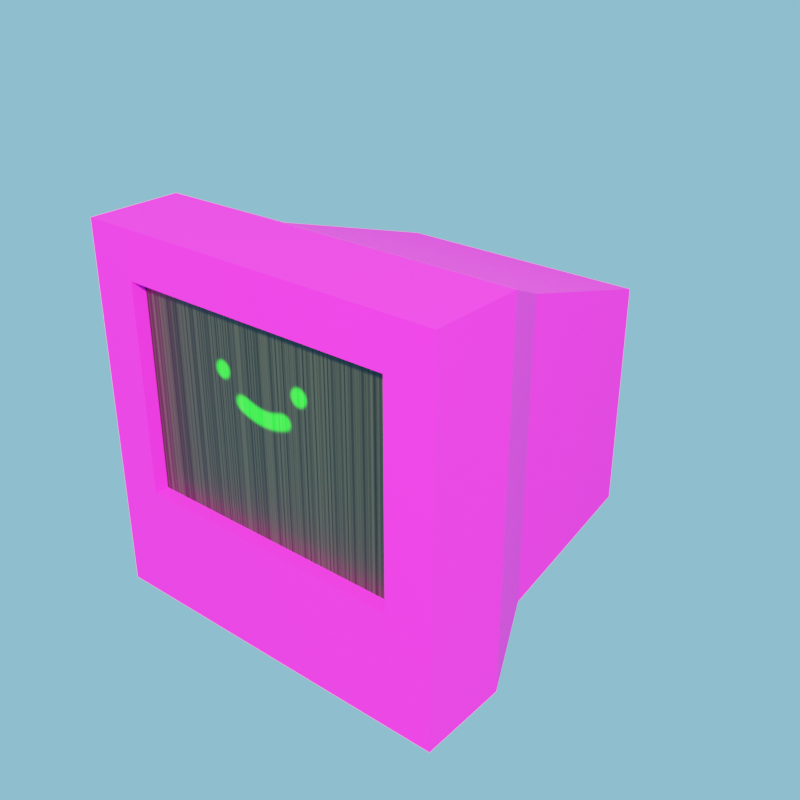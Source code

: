 # Source: crtguy.blend  (saved by Blender 3.0.42; exported with 4.5.12 LTS)
import bpy
from mathutils import Matrix  # noqa: F401  (used for matrix-valued properties, if any)

bpy.ops.wm.read_factory_settings(use_empty=True)
scene = bpy.context.scene
scene.name = 'Scene'

# ---- collections
col_collection = bpy.data.collections.new('Collection'); scene.collection.children.link(col_collection)
col_trash = bpy.data.collections.new('Trash'); col_collection.children.link(col_trash)

# ---- images (referenced by path relative to the original .blend; pixels are not part of the script)
import os
ASSET_DIR = os.environ.get("B2B_ASSET_DIR", "")  # directory of the original .blend (textures are referenced by path, not embedded)
HERE = os.path.dirname(os.path.abspath(__file__))  # packed textures are extracted next to this script under _unpacked/

def load_image(name, relpath, width, height, colorspace="sRGB"):
    """Load a texture the original file referenced (path relative to the .blend, or extracted next to this script)."""
    p = next((c for c in (os.path.join(HERE, relpath), os.path.join(ASSET_DIR, relpath)) if relpath and os.path.exists(c)), "")
    if p:
        img = bpy.data.images.load(p, check_existing=True)
        img.name = name
    else:  # same state as the original file: an image datablock whose file is absent (Cycles renders it pink)
        img = bpy.data.images.new(name, width, height)
        img.source = "FILE"
        img.filepath = "//" + (relpath or name)
    img.colorspace_settings.name = colorspace
    return img
img_crtguytexture1_png = load_image('crtguytexture1.png', 'crtguytexture1.png', 1024, 1024, 'sRGB')
img_untitled_002 = load_image('Untitled.002', '_unpacked/Untitled.18dfad26.png', 1024, 1024, 'sRGB')

# ---- materials (node trees are filled in below, after node groups)
mat_material_001 = bpy.data.materials.new('Material.001')
mat_material_001.use_transparent_shadow = False
mat_material_002 = bpy.data.materials.new('Material.002')
mat_material_002.use_transparent_shadow = False

# ---- node groups
ng_auto_smooth = bpy.data.node_groups.new('Auto Smooth', 'GeometryNodeTree')
_s = ng_auto_smooth.interface.new_socket(name='Geometry', in_out='OUTPUT', socket_type='NodeSocketGeometry')
_s = ng_auto_smooth.interface.new_socket(name='Geometry', in_out='INPUT', socket_type='NodeSocketGeometry')
_s = ng_auto_smooth.interface.new_socket(name='Angle', in_out='INPUT', socket_type='NodeSocketFloat')
_s.subtype = 'ANGLE'
_s.min_value = 0.0
_s.max_value = 3.142
ng_auto_smooth.is_modifier = True
_N = ng_auto_smooth.nodes; _L = ng_auto_smooth.links
n0 = _N.new('NodeGroupOutput'); n0.name = 'Group Output'; n0.location = (480, -100)
n1 = _N.new('NodeGroupInput'); n1.name = 'Group Input'; n1.location = (-420, -300)
n2 = _N.new('NodeGroupInput'); n2.name = 'Group Input.001'; n2.location = (-60, -100)
n3 = _N.new('GeometryNodeSetShadeSmooth'); n3.name = 'Set Shade Smooth'; n3.location = (120, -100)
n3.domain = 'EDGE'
n4 = _N.new('GeometryNodeSetShadeSmooth'); n4.name = 'Set Shade Smooth.001'; n4.location = (300, -100)
n5 = _N.new('GeometryNodeInputMeshEdgeAngle'); n5.name = 'Edge Angle'; n5.location = (-420, -220)
n6 = _N.new('GeometryNodeInputEdgeSmooth'); n6.name = 'Is Edge Smooth'; n6.location = (-60, -160)
n7 = _N.new('GeometryNodeInputShadeSmooth'); n7.name = 'Is Face Smooth'; n7.location = (-240, -340)
n8 = _N.new('FunctionNodeBooleanMath'); n8.name = 'Boolean Math'; n8.location = (-60, -220)
n9 = _N.new('FunctionNodeCompare'); n9.name = 'Compare'; n9.location = (-240, -180)
n9.operation = 'LESS_EQUAL'
_L.new(n5.outputs[0], n9.inputs[0])
_L.new(n4.outputs[0], n0.inputs[0])
_L.new(n1.outputs[1], n9.inputs[1])
_L.new(n9.outputs[0], n8.inputs[0])
_L.new(n7.outputs[0], n8.inputs[1])
_L.new(n2.outputs[0], n3.inputs[0])
_L.new(n6.outputs[0], n3.inputs[1])
_L.new(n3.outputs[0], n4.inputs[0])
_L.new(n8.outputs[0], n3.inputs[2])
n0.is_active_output = True

# ---- material node trees
mat_material_001.use_nodes = True; mat_material_001.node_tree.nodes.clear()
_N = mat_material_001.node_tree.nodes; _L = mat_material_001.node_tree.links
n0 = _N.new('ShaderNodeBsdfPrincipled'); n0.name = 'Principled BSDF'; n0.location = (76, 300)
n0.distribution = 'GGX'
n0.subsurface_method = 'BURLEY'
n0.inputs[2].default_value = 1.0
n0.inputs[3].default_value = 1.45
n0.inputs[27].default_value = (0.0, 0.0, 0.0, 1.0)
n0.inputs[28].default_value = 1.0
n1 = _N.new('ShaderNodeOutputMaterial'); n1.name = 'Material Output'; n1.location = (366, 300)
n2 = _N.new('ShaderNodeVectorMath'); n2.name = 'Vector Math'; n2.location = (-144, 314)
n2.operation = 'MULTIPLY'
n3 = _N.new('ShaderNodeTexImage'); n3.name = 'Image Texture'; n3.location = (-586, 367)
n3.image = img_crtguytexture1_png
n4 = _N.new('ShaderNodeTexChecker'); n4.name = 'Checker Texture'; n4.location = (-335, 168)
n4.inputs[1].default_value = (1.0, 1.0, 1.0, 1.0)
n4.inputs[2].default_value = (1.0, 1.0, 1.0, 1.0)
n4.inputs[3].default_value = 10.4
_L.new(n0.outputs[0], n1.inputs[0])
_L.new(n3.outputs[0], n2.inputs[0])
_L.new(n2.outputs[0], n0.inputs[0])
_L.new(n4.outputs[0], n2.inputs[1])
n1.is_active_output = True
mat_material_002.use_nodes = True; mat_material_002.node_tree.nodes.clear()
_N = mat_material_002.node_tree.nodes; _L = mat_material_002.node_tree.links
n0 = _N.new('ShaderNodeBsdfPrincipled'); n0.name = 'Principled BSDF'; n0.location = (270, 300)
n0.distribution = 'GGX'
n0.subsurface_method = 'BURLEY'
n0.inputs[3].default_value = 1.45
n0.inputs[27].default_value = (0.0, 0.0, 0.0, 1.0)
n0.inputs[28].default_value = 1.0
n1 = _N.new('ShaderNodeOutputMaterial'); n1.name = 'Material Output'; n1.location = (560, 300)
n2 = _N.new('ShaderNodeTexBrick'); n2.name = 'Brick Texture'; n2.location = (-528, 372)
n2.offset_frequency = 32
n2.offset = 0.5231
n2.inputs[1].default_value = (0.0, 0.0, 0.0, 1.0)
n2.inputs[2].default_value = (0.02344, 0.02344, 0.02344, 1.0)
n2.inputs[4].default_value = 248.4
n2.inputs[8].default_value = 1.1
n2.inputs[9].default_value = 35.05
n3 = _N.new('ShaderNodeVectorMath'); n3.name = 'Vector Math'; n3.location = (22, 288)
n4 = _N.new('ShaderNodeTexImage'); n4.name = 'Image Texture'; n4.location = (-298, 202)
n4.image = img_untitled_002
_L.new(n0.outputs[0], n1.inputs[0])
_L.new(n3.outputs[0], n0.inputs[0])
_L.new(n4.outputs[0], n3.inputs[1])
_L.new(n2.outputs[0], n3.inputs[0])
n1.is_active_output = True

# ---- world
world_world = bpy.data.worlds.new('World'); scene.world = world_world
world_world.use_nodes = True; world_world.node_tree.nodes.clear()
_N = world_world.node_tree.nodes; _L = world_world.node_tree.links
n0 = _N.new('ShaderNodeOutputWorld'); n0.name = 'World Output'; n0.location = (300, 300)
n1 = _N.new('ShaderNodeBackground'); n1.name = 'Background'; n1.location = (10, 300)
n1.inputs[0].default_value = (0.2447, 0.6812, 1.0, 1.0)
_L.new(n1.outputs[0], n0.inputs[0])
n0.is_active_output = True
world_world.color = (0.05088, 0.05088, 0.05088)
world_world.use_sun_shadow = False
world_world.sun_shadow_jitter_overblur = 0.0

# ---- lights
light_light = bpy.data.lights.new('Light', 'POINT')
light_light.color = (0.9616, 1.0, 0.4506)
light_light.transmission_factor = 0.0
light_light.energy = 916.2
light_light.shadow_soft_size = 0.1
light_light.shadow_maximum_resolution = 0.006
light_light.use_absolute_resolution = True

# ---- meshes
me_cube_001 = bpy.data.meshes.new('Cube.001')
me_cube_001.from_pydata([(-0.1, -0.1333, -0.05), (-0.1, -0.1333, 0.1), (-0.09333, 0.1333, -0.1033), (0.1, -0.1333, -0.05), (0.1, -0.1333, 0.1), (0.09333, 0.1333, -0.1033), (-0.1333, -0.1333, -0.1333), (-0.1333, -0.1333, 0.1333), (0.1333, -0.1333, 0.1333), (0.1333, -0.1333, -0.1333), (-0.1031, -4.967e-09, -0.1181), (-0.1333, -0.06667, -0.1333), (-0.1333, -0.06667, 0.1333), (0.1333, -0.06667, -0.1333), (0.1031, 4.967e-09, -0.1181), (0.1333, -0.06667, 0.1333), (-0.1, -0.1133, -0.05), (-0.1, -0.1133, 0.1), (0.1, -0.1133, -0.05), (0.1, -0.1133, 0.1), (-0.09333, 0.1333, 0.06333), (0.09333, 0.1333, 0.06333), (-0.1031, 4.967e-09, 0.103), (0.1031, -4.967e-09, 0.103)], [], [(13, 15, 8, 9), (11, 13, 9, 6), (15, 12, 7, 8), (0, 1, 7, 6), (4, 3, 9, 8), (3, 0, 6, 9), (1, 4, 8, 7), (23, 22, 12, 15), (2, 5, 14, 10), (10, 14, 13, 11), (14, 5, 21, 23), (14, 23, 15, 13), (6, 7, 12, 11), (11, 12, 22, 10), (3, 4, 19, 18), (0, 3, 18, 16), (16, 18, 19, 17), (1, 0, 16, 17), (21, 20, 22, 23), (2, 10, 22, 20), (5, 2, 20, 21), (4, 1, 17, 19)])
me_cube_001.polygons.foreach_set('use_smooth', [True] * 22)
_uv = me_cube_001.uv_layers.new(name='UVMap')
_uv.uv.foreach_set('vector', [0.2019, 0.04294, 0.08822, 0.3161, 0.01027, 0.3041, 0.1219, 0.01027, 0.4281, 0.2428, 0.7342, 0.2428, 0.7342, 0.3193, 0.4281, 0.3193, 0.08822, 0.3161, 0.08663, 0.5905, 0.0145, 0.6066, 0.01027, 0.3041, 0.6386, 0.3781, 0.4664, 0.3781, 0.4281, 0.3398, 0.7342, 0.3398, 0.4664, 0.6077, 0.6386, 0.6077, 0.7342, 0.6459, 0.4281, 0.6459, 0.6386, 0.6077, 0.6386, 0.3781, 0.7342, 0.3398, 0.7342, 0.6459, 0.4664, 0.3781, 0.4664, 0.6077, 0.4281, 0.6459, 0.4281, 0.3398, 0.1681, 0.3328, 0.1749, 0.5736, 0.08663, 0.5905, 0.08822, 0.3161, 0.474, 0.01027, 0.6883, 0.01027, 0.6995, 0.1643, 0.4628, 0.1643, 0.4628, 0.1643, 0.6995, 0.1643, 0.7342, 0.2428, 0.4281, 0.2428, 0.2701, 0.0914, 0.4076, 0.1675, 0.3326, 0.3472, 0.1681, 0.3328, 0.2701, 0.0914, 0.1681, 0.3328, 0.08822, 0.3161, 0.2019, 0.04294, 0.1294, 0.8911, 0.0145, 0.6066, 0.08663, 0.5905, 0.2005, 0.8624, 0.2005, 0.8624, 0.08663, 0.5905, 0.1749, 0.5736, 0.2699, 0.8153, 0.9131, 0.8387, 0.9131, 0.6665, 0.936, 0.6665, 0.936, 0.8387, 0.9201, 0.09341, 0.9201, 0.323, 0.8971, 0.323, 0.8971, 0.09341, 0.6629, 0.6665, 0.8925, 0.6665, 0.8925, 0.8387, 0.6629, 0.8387, 0.9406, 0.2656, 0.9406, 0.09341, 0.9636, 0.09341, 0.9636, 0.2656, 0.3326, 0.3472, 0.3346, 0.561, 0.1749, 0.5736, 0.1681, 0.3328, 0.4076, 0.7408, 0.2699, 0.8153, 0.1749, 0.5736, 0.3346, 0.561, 0.6424, 0.8578, 0.4281, 0.8578, 0.4281, 0.6665, 0.6424, 0.6665, 0.8925, 0.8822, 0.6629, 0.8822, 0.6629, 0.8592, 0.8925, 0.8592])
me_cube_001.materials.append(mat_material_001)
me_cube_001.use_remesh_fix_poles = True
me_cube_001.use_remesh_preserve_attributes = False
me_cube_001.update()
me_cube_002 = bpy.data.meshes.new('Cube.002')
me_cube_002.from_pydata([(-0.1, -0.1233, -0.05), (0.1, -0.1233, -0.05), (0.1, -0.1233, 0.1), (-0.1, -0.1233, 0.1)], [], [(1, 2, 3, 0)])
me_cube_002.polygons.foreach_set('use_smooth', [True] * 1)
_uv = me_cube_002.uv_layers.new(name='UVMap')
_uv.uv.foreach_set('vector', [0.6441, 0.9523, 0.4206, 0.9523, 0.4206, 0.6543, 0.6441, 0.6543])
me_cube_002.materials.append(mat_material_002)
me_cube_002.use_remesh_fix_poles = True
me_cube_002.use_remesh_preserve_attributes = False
me_cube_002.update()

# ---- objects
ob_light = bpy.data.objects.new('Light', light_light)
ob_cube = bpy.data.objects.new('Cube', me_cube_001)
ob_cube_001 = bpy.data.objects.new('Cube.001', me_cube_002)

# ---- transforms, parenting, visibility, modifiers, constraints
ob_light.location = (1.138, -1.425, 1.336)
ob_light.rotation_euler = (0.6503, 0.05522, 1.866)
ob_light.lock_rotations_4d = False
ob_light.empty_display_type = 'ARROWS'
ob_light.color = (0.0, 0.0, 0.0, 0.0)
ob_light.lineart.crease_threshold = 0.0
ob_cube.location = (0.0, 0.0, 0.0)
_m = ob_cube.modifiers.new('Auto Smooth', 'NODES')
_m.node_group = ng_auto_smooth
_gi = [s.identifier for s in ng_auto_smooth.interface.items_tree if s.item_type == 'SOCKET' and s.in_out == 'INPUT']
_m[_gi[1]] = 0.178  # Angle
ob_cube_001.location = (0.0, 0.0, 0.0)
_m = ob_cube_001.modifiers.new('Auto Smooth', 'NODES')
_m.node_group = ng_auto_smooth
_gi = [s.identifier for s in ng_auto_smooth.interface.items_tree if s.item_type == 'SOCKET' and s.in_out == 'INPUT']
_m[_gi[1]] = 0.178  # Angle

# ---- collection membership
col_collection.objects.link(ob_light)
col_collection.objects.link(ob_cube)
col_collection.objects.link(ob_cube_001)

# ---- scene / render settings (as saved in the file)
scene.frame_start = 1; scene.frame_end = 24; scene.frame_set(0)
scene.render.engine = 'BLENDER_EEVEE_NEXT'
scene.render.image_settings.file_format = 'FFMPEG'
scene.render.image_settings.color_mode = 'RGB'
scene.render.resolution_x = 1080
scene.cycles.samples = 32
scene.cycles.sampling_pattern = 'TABULATED_SOBOL'
scene.cycles.use_adaptive_sampling = False
scene.cycles.use_light_tree = False
scene.view_settings.view_transform = 'Filmic'
bpy.context.view_layer.update()

# ---- added for rendering (the .blend has no active camera): camera
cam_auto = bpy.data.cameras.new('AutoCamera')
cam_auto.lens = 50.0
cam_auto.sensor_width = 36.0
cam_auto.clip_end = 1000.0
ob_auto_camera = bpy.data.objects.new('AutoCamera', cam_auto)
scene.collection.objects.link(ob_auto_camera)
ob_auto_camera.location = (0.427343, -0.512812, 0.341874)
ob_auto_camera.rotation_euler = (1.09748, -7.21219e-08, 0.694738)
scene.camera = ob_auto_camera
bpy.context.view_layer.update()
